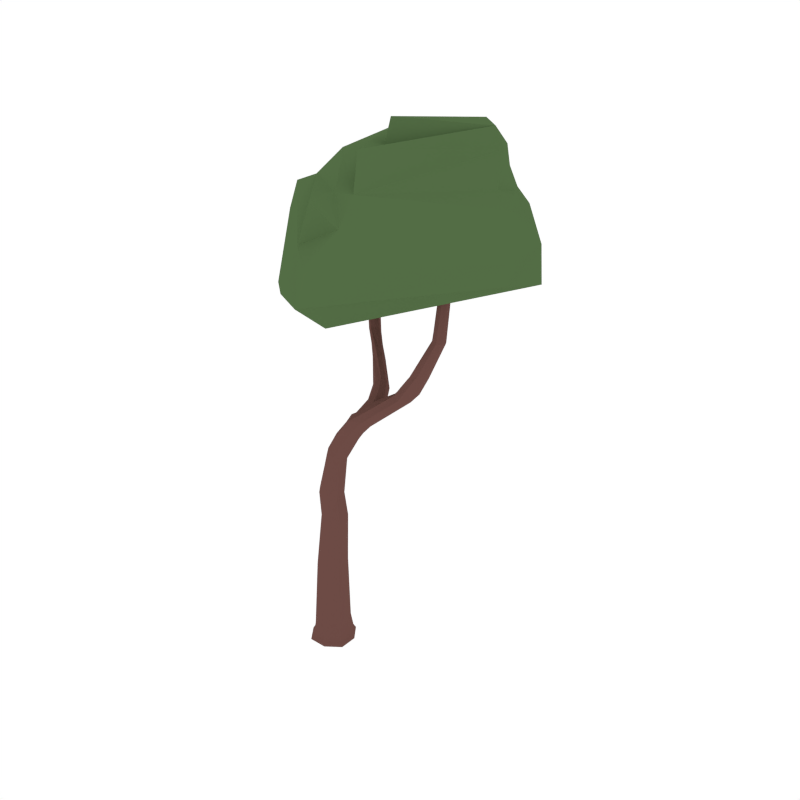 # Source: Apple_3.blend  (saved by Blender 2.79.0; exported with 4.5.12 LTS)
import bpy
from mathutils import Matrix  # noqa: F401  (used for matrix-valued properties, if any)

bpy.ops.wm.read_factory_settings(use_empty=True)
scene = bpy.context.scene
scene.name = 'Scene'

# ---- collections
col_collection_1 = bpy.data.collections.new('Collection 1'); scene.collection.children.link(col_collection_1)

# ---- materials (node trees are filled in below, after node groups)
mat_wood = bpy.data.materials.new('Wood')
mat_wood.alpha_threshold = 0.0
mat_wood.diffuse_color = (0.1529, 0.07036, 0.05951, 1.0)
mat_wood.roughness = 0.5
mat_green_tree = bpy.data.materials.new('Green_Tree')
mat_green_tree.alpha_threshold = 0.0
mat_green_tree.diffuse_color = (0.08744, 0.1523, 0.05986, 1.0)
mat_green_tree.roughness = 0.5
mat_darkgreen_tree = bpy.data.materials.new('DarkGreen_Tree')
mat_darkgreen_tree.alpha_threshold = 0.0
mat_darkgreen_tree.diffuse_color = (0.05316, 0.09084, 0.03697, 1.0)
mat_darkgreen_tree.roughness = 0.5
mat_darkred = bpy.data.materials.new('DarkRed')
mat_darkred.alpha_threshold = 0.0
mat_darkred.diffuse_color = (0.1282, 0.02118, 0.03539, 1.0)
mat_darkred.roughness = 0.5

# ---- material node trees

# ---- world
world_world = bpy.data.worlds.new('World'); scene.world = world_world
world_world.color = (1.0, 1.0, 1.0)
world_world.use_sun_shadow = False
world_world.sun_shadow_jitter_overblur = 0.0
world_world.cycles.sampling_method = 'NONE'
world_world.cycles.sample_map_resolution = 256

# ---- meshes
me_cube_056 = bpy.data.meshes.new('Cube.056')
me_cube_056.from_pydata([(0.02576, -0.07849, 0.01872), (0.07849, 0.02576, 0.01873), (-0.02576, 0.07849, 0.01872), (-0.07848, -0.02576, 0.0187), (0.05869, 0.01926, 0.6719), (-0.03525, -0.01157, 0.7018), (0.02609, -0.03994, 0.6869), (-0.002645, 0.04763, 0.6869), (0.2934, 0.162, 1.164), (0.1098, -0.001473, 0.9697), (0.08828, 0.06765, 0.971), (0.1227, 0.04072, 0.9434), (0.425, 0.1651, 1.374), (0.3345, 0.1359, 1.161), (0.2713, 0.1209, 1.179), (0.3761, 0.1521, 1.379), (0.4078, 0.1326, 1.381), (0.3934, 0.1847, 1.372), (0.06187, 0.2466, 1.197), (0.1683, 0.05651, 1.006), (0.1248, 0.04306, 1.06), (0.1576, 0.01598, 1.033), (-0.05706, 0.3405, 1.315), (0.06336, 0.2623, 1.162), (0.02078, 0.2446, 1.191), (-0.05008, 0.3718, 1.296), (-0.0926, 0.347, 1.299), (-0.08561, 0.3783, 1.281), (0.02227, 0.2603, 1.156), (0.1135, 0.1145, 1.039), (0.12, 0.1169, 1.093), (0.1624, 0.1289, 1.039), (0.1689, 0.1313, 1.094), (-0.06511, 0.3712, 1.453), (-0.06994, 0.3416, 1.467), (-0.09757, 0.3769, 1.441), (-0.1024, 0.3473, 1.455), (0.07386, 0.02443, 0.8461), (0.02586, 0.05263, 0.8639), (0.05142, -0.02678, 0.8634), (0.003415, 0.001423, 0.8812), (-0.05131, -0.01684, 0.3723), (-0.01215, 0.05947, 0.3671), (0.06461, 0.0212, 0.3619), (0.02545, -0.0551, 0.3671), (-0.03954, -0.07819, 0.0187), (0.02307, -0.06851, 0.07879), (0.06919, 0.02271, 0.07834), (-0.02202, 0.06886, 0.07879), (-0.06814, -0.02236, 0.07923), (-0.07818, 0.03955, 0.0187), (0.03955, 0.07818, 0.01873), (0.07818, -0.03954, 0.01873), (-0.08839, -0.02901, -4.619e-06), (-0.02901, 0.08839, -8.941e-08), (0.08839, 0.02901, 4.679e-06), (0.02901, -0.08839, -8.941e-08), (-0.02947, -0.009671, 0.6025), (0.00598, 0.05268, 0.5864), (0.07148, 0.02346, 0.5703), (0.03603, -0.03889, 0.5864), (0.03605, 0.04863, 0.6757), (0.05785, -0.01781, 0.6757), (-0.01285, -0.04017, 0.6981), (-0.03416, 0.02474, 0.6981), (0.09719, 0.03333, 1.043), (0.1034, 0.08148, 1.003), (0.141, 0.04697, 0.9728), (0.13, 0.006476, 1.001), (0.08627, -0.008458, 0.9959), (0.002601, 0.03439, 0.877), (0.1249, 0.01315, 0.9495), (0.05551, 0.05103, 0.8507), (0.3073, 0.1331, 1.245), (0.3282, 0.1726, 1.233), (0.367, 0.148, 1.231), (0.3515, 0.1067, 1.254), (0.2718, 0.1477, 1.172), (0.1612, 0.09119, 1.015), (0.1713, 0.0298, 1.012), (0.28, 0.09216, 1.186), (0.3907, 0.171, 1.586), (0.4089, 0.1978, 1.586), (0.4333, 0.1834, 1.591), (0.4197, 0.1581, 1.593), (0.4137, 0.1831, 1.371), (0.4241, 0.1439, 1.378), (0.3879, 0.1342, 1.381), (0.3766, 0.1732, 1.375), (0.3198, 0.1595, 1.158), (0.3417, 0.1067, 1.17), (0.2809, 0.07515, 1.138), (0.2444, 0.107, 1.147), (0.3053, 0.1214, 1.125), (0.2651, 0.1475, 1.13), (0.1182, 0.07874, 1.068), (0.1384, 0.01906, 1.053), (0.1796, 0.1114, 1.08), (-0.09318, 0.3854, 1.342), (-0.05834, 0.3793, 1.357), (-0.09915, 0.3541, 1.36), (-0.06431, 0.348, 1.375), (-0.04463, 0.3537, 1.31), (0.1454, 0.1245, 1.106), (-0.06616, 0.3837, 1.283), (0.1052, 0.1122, 1.067), (-0.1079, 0.3629, 1.445), (-0.08031, 0.3821, 1.443), (0.07328, 0.2547, 1.182), (-0.07664, 0.3367, 1.311), (0.04279, 0.2655, 1.15), (-0.09793, 0.3635, 1.286), (-0.05407, 0.3414, 1.228), (-0.06015, 0.3144, 1.25), (-0.01722, 0.3367, 1.241), (-0.0233, 0.3097, 1.264), (0.04056, 0.2419, 1.202), (0.01164, 0.2517, 1.173), (0.1786, 0.1339, 1.068), (0.1356, 0.1209, 1.024), (0.09443, 0.1722, 1.087), (0.09817, 0.1685, 1.134), (0.1403, 0.1819, 1.087), (0.1441, 0.1782, 1.134), (-0.08756, 0.3377, 1.465), (-0.05923, 0.3543, 1.463), (0.02184, -0.02579, 0.8767), (0.06539, 0.06016, 0.9968), (0.07461, -0.007917, 0.8502), (0.1086, 0.06447, 0.9508), (0.1036, 0.03434, 0.9053), (0.06383, 0.06177, 0.9291), (0.08692, -0.01139, 0.9281), (0.03701, 0.01295, 0.95), (-0.02282, -0.05474, 0.371), (-0.05082, 0.03057, 0.371), (0.06432, -0.02683, 0.3632), (0.03592, 0.05972, 0.3632), (-0.03408, -0.06822, 0.07912), (-0.06787, 0.03476, 0.07912), (0.03511, 0.06861, 0.07845), (0.06894, -0.03446, 0.07845), (-0.08805, 0.04454, -3.546e-06), (0.04454, 0.08805, 3.606e-06), (0.08805, -0.04454, 3.606e-06), (-0.04454, -0.08805, -3.546e-06), (-0.005846, -0.03906, 0.5985), (-0.02785, 0.028, 0.5985), (0.04732, 0.05447, 0.5743), (0.0704, -0.01584, 0.5743), (0.1054, 0.004796, 1.028), (0.0884, 0.06725, 1.033), (0.1282, 0.07965, 0.9834), (0.1436, 0.0203, 0.9793), (0.3149, 0.1033, 1.237), (0.3077, 0.1587, 1.24), (0.3532, 0.1704, 1.228), (0.3651, 0.1153, 1.226), (0.4079, 0.1589, 1.606), (0.3992, 0.1907, 1.6), (0.4246, 0.1968, 1.588), (0.4325, 0.1674, 1.594), (0.2445, 0.1337, 1.14), (0.2906, 0.1447, 1.123), (0.3122, 0.09176, 1.136), (0.2612, 0.07989, 1.153), (0.3066, 0.08664, 1.18), (0.191, 0.1037, 1.05), (0.1521, 0.09307, 1.089), (-0.1048, 0.3705, 1.348), (-0.07439, 0.391, 1.345), (-0.05249, 0.3614, 1.37), (-0.08335, 0.344, 1.371), (-0.01094, 0.3214, 1.256), (-0.04336, 0.306, 1.262), (-0.03423, 0.3465, 1.228), (-0.06621, 0.3284, 1.236), (0.1214, 0.1722, 1.145), (0.0855, 0.1681, 1.111), (0.1543, 0.1826, 1.111), (0.1158, 0.1778, 1.074), (0.06063, -0.01299, 0.9563), (0.04175, 0.04806, 0.957), (0.1052, 0.004899, 0.9106), (0.08782, 0.0592, 0.9116), (0.5696, 0.3318, 1.909), (-0.3303, 0.4366, 1.534), (-0.2824, 0.4105, 1.822), (0.7099, 0.2901, 1.767), (0.05867, 0.01814, 1.873), (-0.007716, -0.1048, 1.708), (-0.1399, -0.07645, 1.536), (-0.06685, -0.04601, 1.481), (0.7445, 0.05327, 1.772), (-0.1267, 0.5523, 1.545), (0.3864, 0.7048, 1.742), (-0.4218, 0.2806, 1.548), (-0.3081, 0.4012, 1.405), (-0.2189, 0.3609, 1.917), (0.06705, 0.262, 1.987), (-0.002243, 0.4905, 1.99), (0.3876, 0.468, 2.068), (0.2979, 0.6127, 1.994), (0.1554, -0.2525, 1.702), (-0.1137, 0.5301, 1.838), (0.3358, 0.6409, 1.887), (-0.368, 0.2663, 1.787), (-0.2858, 0.3824, 1.675), (0.08267, -0.07528, 1.417), (0.1444, 0.0135, 1.885), (0.5669, 0.2344, 1.931), (0.7382, 0.2608, 1.643), (0.6276, 0.293, 1.849), (0.02717, -0.077, 1.857), (-0.06966, -0.1168, 1.59), (-0.1023, -0.1042, 1.508), (0.09576, -0.2318, 1.542), (0.05157, 0.1422, 1.996), (0.4583, 0.4256, 2.008), (0.7418, 0.06135, 1.698), (-0.1022, 0.5124, 1.986), (-0.09275, 0.4703, 1.469), (0.4037, 0.7215, 1.66), (0.3218, 0.6399, 1.964), (-0.2658, 0.2659, 1.83), (-0.3819, 0.2859, 1.489), (0.05949, 0.3073, 2.08), (0.3364, 0.4845, 2.087), (0.02908, 0.4764, 1.997), (0.2797, 0.5868, 2.002), (0.1851, -0.1055, 1.804), (0.7104, 0.1056, 1.923), (-0.1166, 0.5284, 1.695), (0.3588, 0.6619, 1.809), (-0.4194, 0.2723, 1.667), (0.06638, 0.03688, 0.9993)], [], [(135, 139, 49, 41), (135, 42, 48, 139), (137, 140, 48, 42), (137, 43, 47, 140), (136, 141, 47, 43), (136, 44, 46, 141), (138, 46, 44, 134), (137, 148, 59, 43), (134, 146, 57, 41), (43, 59, 149, 136), (0, 56, 144, 52), (0, 52, 141, 46), (0, 46, 138, 45), (0, 45, 145, 56), (1, 55, 143, 51), (1, 51, 140, 47), (1, 47, 141, 52), (1, 52, 144, 55), (2, 54, 142, 50), (2, 50, 139, 48), (2, 48, 140, 51), (2, 51, 143, 54), (3, 53, 145, 45), (3, 45, 138, 49), (3, 49, 139, 50), (3, 50, 142, 53), (4, 62, 149, 59), (4, 59, 148, 61), (37, 128, 62, 4), (39, 6, 62, 128), (149, 60, 44, 136), (41, 57, 147, 135), (147, 58, 42, 135), (44, 60, 146, 134), (40, 5, 63, 126), (42, 58, 148, 137), (5, 64, 147, 57), (5, 57, 146, 63), (40, 70, 64, 5), (38, 7, 64, 70), (6, 63, 146, 60), (6, 60, 149, 62), (39, 126, 63, 6), (7, 61, 148, 58), (7, 58, 147, 64), (38, 72, 61, 7), (37, 4, 61, 72), (8, 89, 163, 94), (8, 94, 162, 77), (8, 77, 155, 74), (8, 74, 156, 89), (9, 69, 181, 132), (9, 132, 183, 71), (9, 71, 153, 68), (9, 68, 150, 69), (10, 129, 184, 131), (10, 131, 182, 127), (10, 127, 151, 66), (10, 66, 152, 129), (11, 71, 183, 130), (11, 130, 184, 129), (11, 129, 152, 67), (11, 67, 153, 71), (12, 86, 157, 75), (12, 75, 156, 85), (12, 85, 160, 83), (12, 83, 161, 86), (13, 90, 164, 93), (13, 93, 163, 89), (13, 89, 156, 75), (13, 75, 157, 90), (14, 77, 162, 92), (14, 92, 165, 80), (14, 80, 154, 73), (14, 73, 155, 77), (15, 88, 155, 73), (15, 73, 154, 87), (15, 87, 158, 81), (15, 81, 159, 88), (16, 87, 154, 76), (16, 76, 157, 86), (16, 86, 161, 84), (16, 84, 158, 87), (17, 85, 156, 74), (17, 74, 155, 88), (17, 88, 159, 82), (17, 82, 160, 85), (168, 162, 94, 97), (163, 93, 19, 78, 167), (97, 94, 163, 167), (166, 90, 157, 76), (166, 80, 165, 91), (91, 164, 90, 166), (76, 154, 80, 166), (18, 116, 177, 123), (18, 123, 179, 108), (18, 108, 173, 115), (18, 115, 174, 116), (19, 79, 153, 67), (19, 67, 152, 78), (19, 93, 164, 79), (96, 165, 92, 20), (20, 95, 151, 65), (20, 65, 150, 96), (20, 92, 162, 168, 95), (164, 91, 21, 79), (21, 96, 150, 68), (21, 68, 153, 79), (21, 91, 165, 96), (22, 109, 174, 115), (22, 115, 173, 102), (22, 102, 171, 101), (22, 101, 172, 109), (23, 122, 180, 110), (23, 110, 175, 114), (23, 114, 173, 108), (23, 108, 179, 122), (24, 121, 177, 116), (24, 116, 174, 113), (24, 113, 176, 117), (24, 117, 178, 121), (25, 102, 173, 114), (25, 114, 175, 104), (25, 104, 170, 99), (25, 99, 171, 102), (26, 111, 176, 113), (26, 113, 174, 109), (26, 109, 172, 100), (26, 100, 169, 111), (27, 104, 175, 112), (27, 112, 176, 111), (27, 111, 169, 98), (27, 98, 170, 104), (28, 120, 178, 117), (28, 117, 176, 112), (28, 112, 175, 110), (28, 110, 180, 120), (29, 66, 151, 105), (29, 105, 178, 120), (29, 120, 180, 119), (29, 119, 152, 66), (30, 95, 168, 103), (30, 103, 177, 121), (30, 121, 178, 105), (30, 105, 151, 95), (31, 78, 152, 119), (31, 119, 180, 122), (31, 122, 179, 118), (31, 118, 167, 78), (32, 103, 168, 97), (32, 97, 167, 118), (32, 118, 179, 123), (32, 123, 177, 103), (33, 125, 171, 99), (33, 99, 170, 107), (34, 124, 172, 101), (34, 101, 171, 125), (35, 107, 170, 98), (35, 98, 169, 106), (36, 106, 169, 100), (36, 100, 172, 124), (37, 72, 184, 130), (37, 130, 183, 128), (38, 70, 182, 131), (38, 131, 184, 72), (39, 128, 183, 132), (39, 132, 181, 126), (40, 126, 181, 133), (40, 133, 182, 70), (69, 235, 133, 181), (65, 151, 127, 235), (185, 210, 231, 212), (188, 195, 233, 212), (220, 223, 205, 204), (223, 202, 201, 218), (228, 229, 202, 200), (228, 200, 199, 226), (192, 197, 221, 208), (192, 215, 225, 197), (190, 213, 224, 206), (190, 206, 234, 214), (189, 209, 217, 220, 198), (186, 207, 232, 194), (186, 194, 221, 197), (186, 197, 225, 196), (186, 196, 234, 207), (189, 198, 224, 213), (222, 211, 208, 221), (229, 227, 201, 202), (191, 214, 234, 196), (217, 218, 201, 199), (193, 203, 216, 219), (187, 198, 220, 204), (187, 204, 232, 207), (187, 207, 234, 206), (187, 206, 224, 198), (191, 196, 225, 215), (185, 212, 233, 205), (223, 218, 210, 185, 205), (220, 217, 199, 200), (211, 219, 216, 208), (188, 193, 219, 211), (188, 212, 231, 193), (194, 195, 222, 221), (201, 227, 226, 199), (200, 202, 223, 220), (231, 230, 203, 193), (228, 226, 227, 229), (204, 205, 233, 232), (188, 211, 222, 195), (209, 210, 218, 217), (231, 210, 209, 230), (189, 213, 230, 209), (190, 214, 216, 203), (190, 203, 230, 213), (191, 215, 216, 214), (192, 208, 216, 215), (138, 134, 41, 49), (232, 233, 195, 194), (133, 235, 127, 182), (235, 69, 150, 65)])
me_cube_056.polygons.foreach_set('material_index', [0, 0, 0, 0, 0, 0, 0, 0, 0, 0, 0, 0, 0, 0, 0, 0, 0, 0, 0, 0, 0, 0, 0, 0, 0, 0, 0, 0, 0, 0, 0, 0, 0, 0, 0, 0, 0, 0, 0, 0, 0, 0, 0, 0, 0, 0, 0, 0, 0, 0, 0, 0, 0, 0, 0, 0, 0, 0, 0, 0, 0, 0, 0, 0, 0, 0, 0, 0, 0, 0, 0, 0, 0, 0, 0, 0, 0, 0, 0, 0, 0, 0, 0, 0, 0, 0, 0, 0, 0, 0, 0, 0, 0, 0, 0, 0, 0, 0, 0, 0, 0, 0, 0, 0, 0, 0, 0, 0, 0, 0, 0, 0, 0, 0, 0, 0, 0, 0, 0, 0, 0, 0, 0, 0, 0, 0, 0, 0, 0, 0, 0, 0, 0, 0, 0, 0, 0, 0, 0, 0, 0, 0, 0, 0, 0, 0, 0, 0, 0, 0, 0, 0, 0, 0, 0, 0, 0, 0, 0, 0, 0, 0, 0, 0, 0, 0, 0, 0, 0, 0, 0, 1, 1, 1, 1, 1, 1, 1, 1, 1, 1, 1, 1, 1, 1, 1, 1, 1, 1, 1, 1, 1, 1, 1, 1, 1, 1, 1, 1, 1, 1, 1, 1, 1, 1, 1, 1, 1, 1, 1, 1, 1, 1, 1, 1, 1, 1, 0, 1, 0, 0])
_uv = me_cube_056.uv_layers.new(name='UVMap')
_uv.uv.foreach_set('vector', [0.0, 0.0, 0.0, 0.0, 0.0, 0.0, 0.0, 0.0, 0.0, 0.0, 0.0, 0.0, 0.0, 0.0, 0.0, 0.0, 0.0, 0.0, 0.0, 0.0, 0.0, 0.0, 0.0, 0.0, 0.0, 0.0, 0.0, 0.0, 0.0, 0.0, 0.0, 0.0, 0.0, 0.0, 0.0, 0.0, 0.0, 0.0, 0.0, 0.0, 0.0, 0.0, 0.0, 0.0, 0.0, 0.0, 0.0, 0.0, 0.0, 0.0, 0.0, 0.0, 0.0, 0.0, 0.0, 0.0, 0.0, 0.0, 0.0, 0.0, 0.0, 0.0, 0.0, 0.0, 0.0, 0.0, 0.0, 0.0, 0.0, 0.0, 0.0, 0.0, 0.0, 0.0, 0.0, 0.0, 0.0, 0.0, 0.0, 0.0, 0.0, 0.0, 0.0, 0.0, 0.0, 0.0, 0.0, 0.0, 0.0, 0.0, 0.0, 0.0, 0.0, 0.0, 0.0, 0.0, 0.0, 0.0, 0.0, 0.0, 0.0, 0.0, 0.0, 0.0, 0.0, 0.0, 0.0, 0.0, 0.0, 0.0, 0.0, 0.0, 0.0, 0.0, 0.0, 0.0, 0.0, 0.0, 0.0, 0.0, 0.0, 0.0, 0.0, 0.0, 0.0, 0.0, 0.0, 0.0, 0.0, 0.0, 0.0, 0.0, 0.0, 0.0, 0.0, 0.0, 0.0, 0.0, 0.0, 0.0, 0.0, 0.0, 0.0, 0.0, 0.0, 0.0, 0.0, 0.0, 0.0, 0.0, 0.0, 0.0, 0.0, 0.0, 0.0, 0.0, 0.0, 0.0, 0.0, 0.0, 0.0, 0.0, 0.0, 0.0, 0.0, 0.0, 0.0, 0.0, 0.0, 0.0, 0.0, 0.0, 0.0, 0.0, 0.0, 0.0, 0.0, 0.0, 0.0, 0.0, 0.0, 0.0, 0.0, 0.0, 0.0, 0.0, 0.0, 0.0, 0.0, 0.0, 0.0, 0.0, 0.0, 0.0, 0.0, 0.0, 0.0, 0.0, 0.0, 0.0, 0.0, 0.0, 0.0, 0.0, 0.0, 0.0, 0.0, 0.0, 0.0, 0.0, 0.0, 0.0, 0.0, 0.0, 0.0, 0.0, 0.0, 0.0, 0.0, 0.0, 0.0, 0.0, 0.0, 0.0, 0.0, 0.0, 0.0, 0.0, 0.0, 0.0, 0.0, 0.0, 0.0, 0.0, 0.0, 0.0, 0.0, 0.0, 0.0, 0.0, 0.0, 0.0, 0.0, 0.0, 0.0, 0.0, 0.0, 0.0, 0.0, 0.0, 0.0, 0.0, 0.0, 0.0, 0.0, 0.0, 0.0, 0.0, 0.0, 0.0, 0.0, 0.0, 0.0, 0.0, 0.0, 0.0, 0.0, 0.0, 0.0, 0.0, 0.0, 0.0, 0.0, 0.0, 0.0, 0.0, 0.0, 0.0, 0.0, 0.0, 0.0, 0.0, 0.0, 0.0, 0.0, 0.0, 0.0, 0.0, 0.0, 0.0, 0.0, 0.0, 0.0, 0.0, 0.0, 0.0, 0.0, 0.0, 0.0, 0.0, 0.0, 0.0, 0.0, 0.0, 0.0, 0.0, 0.0, 0.0, 0.0, 0.0, 0.0, 0.0, 0.0, 0.0, 0.0, 0.0, 0.0, 0.0, 0.0, 0.0, 0.0, 0.0, 0.0, 0.0, 0.0, 0.0, 0.0, 0.0, 0.0, 0.0, 0.0, 0.0, 0.0, 0.0, 0.0, 0.0, 0.0, 0.0, 0.0, 0.0, 0.0, 0.0, 0.0, 0.0, 0.0, 0.0, 0.0, 0.0, 0.0, 0.0, 0.0, 0.0, 0.0, 0.0, 0.0, 0.0, 0.0, 0.0, 0.0, 0.0, 0.0, 0.0, 0.0, 0.0, 0.0, 0.0, 0.0, 0.0, 0.0, 0.0, 0.0, 0.0, 0.0, 0.0, 0.0, 0.0, 0.0, 0.0, 0.0, 0.0, 0.0, 0.0, 0.0, 0.0, 0.0, 0.0, 0.0, 0.0, 0.0, 0.0, 0.0, 0.0, 0.0, 0.0, 0.0, 0.0, 0.0, 0.0, 0.0, 0.0, 0.0, 0.0, 0.0, 0.0, 0.0, 0.0, 0.0, 0.0, 0.0, 0.0, 0.0, 0.0, 0.0, 0.0, 0.0, 0.0, 0.0, 0.0, 0.0, 0.0, 0.0, 0.0, 0.0, 0.0, 0.0, 0.0, 0.0, 0.0, 0.0, 0.0, 0.0, 0.0, 0.0, 0.0, 0.0, 0.0, 0.0, 0.0, 0.0, 0.0, 0.0, 0.0, 0.0, 0.0, 0.0, 0.0, 0.0, 0.0, 0.0, 0.0, 0.0, 0.0, 0.0, 0.0, 0.0, 0.0, 0.0, 0.0, 0.0, 0.0, 0.0, 0.0, 0.0, 0.0, 0.0, 0.0, 0.0, 0.0, 0.0, 0.0, 0.0, 0.0, 0.0, 0.0, 0.0, 0.0, 0.0, 0.0, 0.0, 0.0, 0.0, 0.0, 0.0, 0.0, 0.0, 0.0, 0.0, 0.0, 0.0, 0.0, 0.0, 0.0, 0.0, 0.0, 0.0, 0.0, 0.0, 0.0, 0.0, 0.0, 0.0, 0.0, 0.0, 0.0, 0.0, 0.0, 0.0, 0.0, 0.0, 0.0, 0.0, 0.0, 0.0, 0.0, 0.0, 0.0, 0.0, 0.0, 0.0, 0.0, 0.0, 0.0, 0.0, 0.0, 0.0, 0.0, 0.0, 0.0, 0.0, 0.0, 0.0, 0.0, 0.0, 0.0, 0.0, 0.0, 0.0, 0.0, 0.0, 0.0, 0.0, 0.0, 0.0, 0.0, 0.0, 0.0, 0.0, 0.0, 0.0, 0.0, 0.0, 0.0, 0.0, 0.0, 0.0, 0.0, 0.0, 0.0, 0.0, 0.0, 0.0, 0.0, 0.0, 0.0, 0.0, 0.0, 0.0, 0.0, 0.0, 0.0, 0.0, 0.0, 0.0, 0.0, 0.0, 0.0, 0.0, 0.0, 0.0, 0.0, 0.0, 0.0, 0.0, 0.0, 0.0, 0.0, 0.0, 0.0, 0.0, 0.0, 0.0, 0.0, 0.0, 0.0, 0.0, 0.0, 0.0, 0.0, 0.0, 0.0, 0.0, 0.0, 0.0, 0.0, 0.0, 0.0, 0.0, 0.0, 0.0, 0.0, 0.0, 0.0, 0.0, 0.0, 0.0, 0.0, 0.0, 0.0, 0.0, 0.0, 0.0, 0.0, 0.0, 0.0, 0.0, 0.0, 0.0, 0.0, 0.0, 0.0, 0.0, 0.0, 0.0, 0.0, 0.0, 0.0, 0.0, 0.0, 0.0, 0.0, 0.0, 0.0, 0.0, 0.0, 0.0, 0.0, 0.0, 0.0, 0.0, 0.0, 0.0, 0.0, 0.0, 0.0, 0.0, 0.0, 0.0, 0.0, 0.0, 0.0, 0.0, 0.0, 0.0, 0.0, 0.0, 0.0, 0.0, 0.0, 0.0, 0.0, 0.0, 0.0, 0.0, 0.0, 0.0, 0.0, 0.0, 0.0, 0.0, 0.0, 0.0, 0.0, 0.0, 0.0, 0.0, 0.0, 0.0, 0.0, 0.0, 0.0, 0.0, 0.0, 0.0, 0.0, 0.0, 0.0, 0.0, 0.0, 0.0, 0.0, 0.0, 0.0, 0.0, 0.0, 0.0, 0.0, 0.0, 0.0, 0.0, 0.0, 0.0, 0.0, 0.0, 0.0, 0.0, 0.0, 0.0, 0.0, 0.0, 0.0, 0.0, 0.0, 0.0, 0.0, 0.0, 0.0, 0.0, 0.0, 0.0, 0.0, 0.0, 0.0, 0.0, 0.0, 0.0, 0.0, 0.0, 0.0, 0.0, 0.0, 0.0, 0.0, 0.0, 0.0, 0.0, 0.0, 0.0, 0.0, 0.0, 0.0, 0.0, 0.0, 0.0, 0.0, 0.0, 0.0, 0.0, 0.0, 0.0, 0.0, 0.0, 0.0, 0.0, 0.0, 0.0, 0.0, 0.0, 0.0, 0.0, 0.0, 0.0, 0.0, 0.0, 0.0, 0.0, 0.0, 0.0, 0.0, 0.0, 0.0, 0.0, 0.0, 0.0, 0.0, 0.0, 0.0, 0.0, 0.0, 0.0, 0.0, 0.0, 0.0, 0.0, 0.0, 0.0, 0.0, 0.0, 0.0, 0.0, 0.0, 0.0, 0.0, 0.0, 0.0, 0.0, 0.0, 0.0, 0.0, 0.0, 0.0, 0.0, 0.0, 0.0, 0.0, 0.0, 0.0, 0.0, 0.0, 0.0, 0.0, 0.0, 0.0, 0.0, 0.0, 0.0, 0.0, 0.0, 0.0, 0.0, 0.0, 0.0, 0.0, 0.0, 0.0, 0.0, 0.0, 0.0, 0.0, 0.0, 0.0, 0.0, 0.0, 0.0, 0.0, 0.0, 0.0, 0.0, 0.0, 0.0, 0.0, 0.0, 0.0, 0.0, 0.0, 0.0, 0.0, 0.0, 0.0, 0.0, 0.0, 0.0, 0.0, 0.0, 0.0, 0.0, 0.0, 0.0, 0.0, 0.0, 0.0, 0.0, 0.0, 0.0, 0.0, 0.0, 0.0, 0.0, 0.0, 0.0, 0.0, 0.0, 0.0, 0.0, 0.0, 0.0, 0.0, 0.0, 0.0, 0.0, 0.0, 0.0, 0.0, 0.0, 0.0, 0.0, 0.0, 0.0, 0.0, 0.0, 0.0, 0.0, 0.0, 0.0, 0.0, 0.0, 0.0, 0.0, 0.0, 0.0, 0.0, 0.0, 0.0, 0.0, 0.0, 0.0, 0.0, 0.0, 0.0, 0.0, 0.0, 0.0, 0.0, 0.0, 0.0, 0.0, 0.0, 0.0, 0.0, 0.0, 0.0, 0.0, 0.0, 0.0, 0.0, 0.0, 0.0, 0.0, 0.0, 0.0, 0.0, 0.0, 0.0, 0.0, 0.0, 0.0, 0.0, 0.0, 0.0, 0.0, 0.0, 0.0, 0.0, 0.0, 0.0, 0.0, 0.0, 0.0, 0.0, 0.0, 0.0, 0.0, 0.0, 0.0, 0.0, 0.0, 0.0, 0.0, 0.0, 0.0, 0.0, 0.0, 0.0, 0.0, 0.0, 0.0, 0.0, 0.0, 0.0, 0.0, 0.0, 0.0, 0.0, 0.0, 0.0, 0.0, 0.0, 0.0, 0.0, 0.0, 0.0, 0.0, 0.0, 0.0, 0.0, 0.0, 0.0, 0.0, 0.0, 0.0, 0.0, 0.0, 0.0, 0.0, 0.0, 0.0, 0.0, 0.0, 0.0, 0.0, 0.0, 0.0, 0.0, 0.0, 0.0, 0.0, 0.0, 0.0, 0.0, 0.0, 0.0, 0.0, 0.0, 0.0, 0.0, 0.0, 0.0, 0.0, 0.0, 0.0, 0.0, 0.0, 0.0, 0.0, 0.0, 0.0, 0.0, 0.0, 0.0, 0.0, 0.0, 0.0, 0.0, 0.0, 0.0, 0.0, 0.0, 0.0, 0.0, 0.0, 0.0, 0.0, 0.0, 0.0, 0.0, 0.0, 0.0, 0.0, 0.0, 0.0, 0.0, 0.0, 0.0, 0.0, 0.0, 0.0, 0.0, 0.0, 0.0, 0.0, 0.0, 0.0, 0.0, 0.0, 0.0, 0.0, 0.0, 0.0, 0.0, 0.0, 0.0, 0.0, 0.0, 0.0, 0.0, 0.0, 0.0, 0.0, 0.0, 0.0, 0.0, 0.0, 0.0, 0.0, 0.0, 0.0, 0.0, 0.0, 0.0, 0.0, 0.0, 0.0, 0.0, 0.0, 0.0, 0.0, 0.0, 0.0, 0.0, 0.0, 0.0, 0.0, 0.0, 0.0, 0.0, 0.0, 0.0, 0.0, 0.0, 0.0, 0.0, 0.0, 0.0, 0.0, 0.0, 0.0, 0.0, 0.0, 0.0, 0.0, 0.0, 0.0, 0.0, 0.0, 0.0, 0.0, 0.0, 0.0, 0.0, 0.0, 0.0, 0.0, 0.0, 0.0, 0.0, 0.0, 0.0, 0.0, 0.0, 0.0, 0.0, 0.0, 0.0, 0.0, 0.0, 0.0, 0.0, 0.0, 0.0, 0.0, 0.0, 0.0, 0.0, 0.0, 0.0, 0.0, 0.0, 0.0, 0.0, 0.0, 0.0, 0.0, 0.0, 0.0, 0.0, 0.0, 0.0, 0.0, 0.0, 0.0, 0.0, 0.0, 0.0, 0.0, 0.0, 0.0, 0.0, 0.0, 0.0, 0.0, 0.0, 0.0, 0.0, 0.0, 0.0, 0.0, 0.0, 0.0, 0.0, 0.0, 0.0, 0.0, 0.0, 0.0, 0.0, 0.0, 0.0, 0.0, 0.0, 0.0, 0.0, 0.0, 0.0, 0.0, 0.0, 0.0, 0.0, 0.0, 0.0, 0.0, 0.0, 0.0, 0.0, 0.0, 0.0, 0.0, 0.0, 0.0, 0.0, 0.0, 0.0, 0.0, 0.0, 0.0, 0.0, 0.0, 0.0, 0.0, 0.0, 0.0, 0.0, 0.0, 0.0, 0.0, 0.0, 0.0, 0.0, 0.0, 0.0, 0.0, 0.0, 0.0, 0.0, 0.0, 0.0, 0.0, 0.0, 0.0, 0.0, 0.0, 0.0, 0.0, 0.0, 0.0, 0.0, 0.0, 0.0, 0.0, 0.0, 0.0, 0.0, 0.0, 0.0, 0.0, 0.0, 0.0, 0.0, 0.0, 0.0, 0.0, 0.0, 0.0, 0.0, 0.0, 0.0, 0.0, 0.0, 0.0, 0.0, 0.0, 0.0, 0.0, 0.0, 0.0, 0.0, 0.0, 0.0, 0.0, 0.0, 0.0, 0.0, 0.0, 0.0, 0.0, 0.0, 0.0, 0.0, 0.0, 0.0, 0.0, 0.0, 0.0, 0.0, 0.0, 0.0, 0.0, 0.0, 0.0, 0.0, 0.0, 0.0, 0.0, 0.0, 0.0, 0.0, 0.0, 0.0, 0.0, 0.0, 0.0, 0.0, 0.0, 0.0, 0.0, 0.0, 0.0, 0.0, 0.0, 0.0, 0.0, 0.0, 0.0, 0.0, 0.0, 0.0, 0.0, 0.0, 0.0, 0.0, 0.0, 0.0, 0.0, 0.0, 0.0, 0.0, 0.0, 0.0, 0.0, 0.0, 0.0, 0.0, 0.0, 0.0, 0.0, 0.0, 0.0, 0.0, 0.0, 0.0, 0.0, 0.0, 0.0, 0.0, 0.0, 0.0, 0.0, 0.0, 0.0, 0.0, 0.0, 0.0, 0.0, 0.0, 0.0, 0.0, 0.0, 0.0, 0.0, 0.0, 0.0, 0.0, 0.0, 0.0, 0.0, 0.0, 0.0, 0.0, 0.0, 0.0, 0.0, 0.0, 0.0, 0.0, 0.0, 0.0, 0.0, 0.0, 0.0, 0.0, 0.0, 0.0, 0.0, 0.0, 0.0, 0.0, 0.0, 0.0, 0.0, 0.0, 0.0, 0.0, 0.0, 0.0, 0.0, 0.0, 0.0, 0.0, 0.0, 0.0, 0.0, 0.0, 0.0, 0.0, 0.0, 0.0, 0.0, 0.0, 0.0, 0.0, 0.0, 0.0, 0.0, 0.0, 0.0, 0.0, 0.0, 0.0, 0.0, 0.0, 0.0, 0.0, 0.0, 0.0, 0.0, 0.0, 0.0, 0.0, 0.0, 0.0, 0.0, 0.0, 0.0, 0.0, 0.0, 0.0, 0.0, 0.0, 0.0, 0.0, 0.0, 0.0, 0.0, 0.0, 0.0, 0.0, 0.0, 0.0, 0.0, 0.0, 0.0, 0.0, 0.0, 0.0, 0.0, 0.0, 0.0, 0.0, 0.0, 0.0, 0.0, 0.0, 0.0, 0.0, 0.0, 0.0, 0.0, 0.0, 0.0, 0.0, 0.0, 0.0, 0.0, 0.0, 0.0, 0.0, 0.0, 0.0, 0.0, 0.0, 0.0, 0.0, 0.0, 0.0, 0.0, 0.0, 0.0, 0.0, 0.0, 0.0, 0.0, 0.0, 0.0, 0.0, 0.0, 0.0, 0.0, 0.0, 0.0, 0.0, 0.0, 0.0, 0.0, 0.0, 0.0, 0.0, 0.0, 0.0, 0.0, 0.0, 0.0, 0.0, 0.0, 0.0, 0.0, 0.0, 0.0, 0.0, 0.0, 0.0, 0.0, 0.0, 0.0, 0.0, 0.0, 0.0, 0.0, 0.0, 0.0, 0.0, 0.0, 0.0, 0.0, 0.0, 0.0, 0.0, 0.0, 0.0, 0.0, 0.0, 0.0, 0.0, 0.0, 0.0, 0.0, 0.0, 0.0, 0.0, 0.0, 0.0, 0.0, 0.0, 0.0, 0.0, 0.0, 0.0, 0.0, 0.0, 0.0, 0.0, 0.0, 0.0, 0.0, 0.0, 0.0, 0.0, 0.0, 0.0, 0.0, 0.0, 0.0, 0.0, 0.0, 0.0, 0.0, 0.0, 0.0, 0.0, 0.0, 0.0, 0.0, 0.0, 0.0, 0.0, 0.0, 0.0, 0.0, 0.0, 0.0, 0.0, 0.0, 0.0, 0.0, 0.0, 0.0, 0.0, 0.0, 0.0, 0.0, 0.0, 0.0, 0.0, 0.0, 0.0, 0.0, 0.0, 0.0, 0.0, 0.0, 0.0, 0.0, 0.0, 0.0, 0.0, 0.0, 0.0, 0.0, 0.0, 0.0, 0.0, 0.0, 0.0, 0.0, 0.0, 0.0, 0.0, 0.0, 0.0, 0.0, 0.0, 0.0, 0.0, 0.0, 0.0, 0.0, 0.0, 0.0, 0.0, 0.0, 0.0, 0.0, 0.0, 0.0, 0.0, 0.0, 0.0, 0.0, 0.0, 0.0, 0.0, 0.0, 0.0, 0.0, 0.0, 0.0, 0.0, 0.0, 0.0, 0.0, 0.0, 0.0, 0.0, 0.0, 0.0, 0.0, 0.0, 0.0, 0.0, 0.0, 0.0, 0.0, 0.0, 0.0, 0.0, 0.0, 0.0, 0.0, 0.0, 0.0, 0.0, 0.0, 0.0, 0.0, 0.0, 0.0, 0.0, 0.0, 0.0, 0.0, 0.0, 0.0, 0.0, 0.0, 0.0, 0.0, 0.0, 0.0, 0.0, 0.0, 0.0, 0.0, 0.0, 0.0, 0.0, 0.0, 0.0, 0.0, 0.0, 0.0, 0.0, 0.0, 0.0, 0.0, 0.0, 0.0, 0.0, 0.0, 0.0, 0.0, 0.0, 0.0, 0.0, 0.0, 0.0, 0.0, 0.0, 0.0, 0.0, 0.0, 0.0, 0.0, 0.0, 0.0, 0.0, 0.0, 0.0, 0.0, 0.0, 0.0, 0.0, 0.0, 0.0, 0.0, 0.0, 0.0, 0.0, 0.0, 0.0])
me_cube_056.materials.append(mat_wood)
me_cube_056.materials.append(mat_green_tree)
me_cube_056.materials.append(mat_darkgreen_tree)
me_cube_056.materials.append(mat_darkred)
me_cube_056.use_remesh_preserve_volume = False
me_cube_056.use_remesh_preserve_attributes = False
me_cube_056.use_mirror_vertex_groups = False
me_cube_056.update()

# ---- objects
ob_apple_3 = bpy.data.objects.new('Apple_3', me_cube_056)

# ---- transforms, parenting, visibility, modifiers, constraints
ob_apple_3.location = (0.0, 0.0, 0.0)
ob_apple_3.lineart.crease_threshold = 0.0

# ---- collection membership
col_collection_1.objects.link(ob_apple_3)

# ---- scene / render settings (as saved in the file)
scene.frame_start = 1; scene.frame_end = 250; scene.frame_set(0)
scene.render.engine = 'CYCLES'
scene.render.resolution_x = 1000
scene.render.resolution_y = 1000
scene.render.dither_intensity = 0.0
scene.cycles.samples = 200
scene.cycles.sampling_pattern = 'TABULATED_SOBOL'
scene.cycles.light_sampling_threshold = 0.0
scene.cycles.use_adaptive_sampling = False
scene.cycles.use_light_tree = False
scene.cycles.caustics_reflective = False
scene.cycles.caustics_refractive = False
scene.cycles.blur_glossy = 0.0
scene.cycles.max_bounces = 2
scene.cycles.pixel_filter_type = 'GAUSSIAN'
scene.cycles.sample_clamp_indirect = 0.0
scene.view_settings.view_transform = 'Standard'
bpy.context.view_layer.update()

# ---- added for rendering (the .blend has no active camera): camera
cam_auto = bpy.data.cameras.new('AutoCamera')
cam_auto.lens = 50.0
cam_auto.sensor_width = 36.0
cam_auto.clip_end = 1000.0
ob_auto_camera = bpy.data.objects.new('AutoCamera', cam_auto)
scene.collection.objects.link(ob_auto_camera)
ob_auto_camera.location = (2.54949, -2.63133, 2.9538)
ob_auto_camera.rotation_euler = (1.09748, -7.21219e-08, 0.694738)
scene.camera = ob_auto_camera
bpy.context.view_layer.update()
